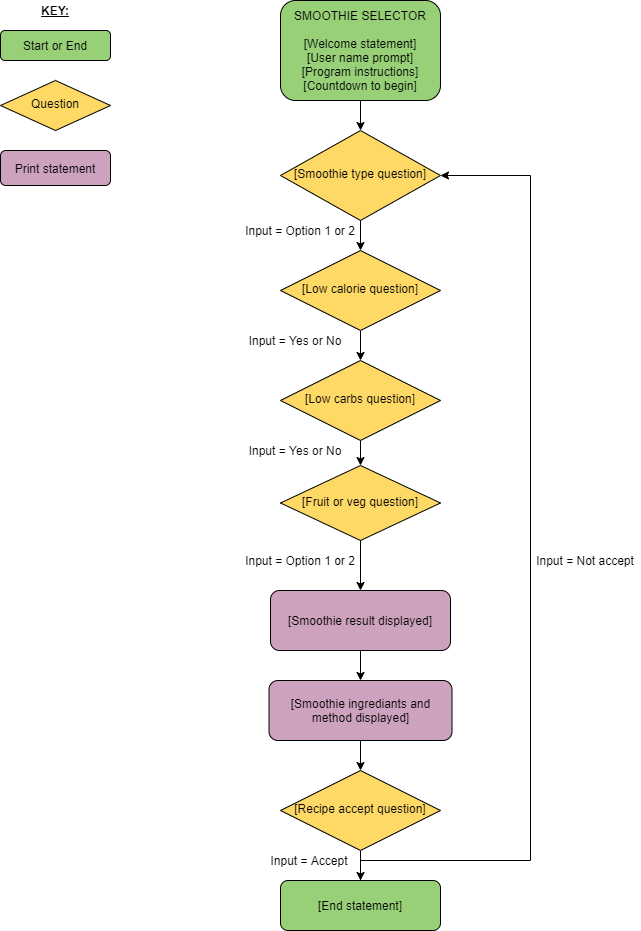

The diagram above was exported from draw.io. Its source (the exported page's mxGraphModel, read from the mxfile embedded in the PNG):
<mxGraphModel dx="1022" dy="411" grid="1" gridSize="10" guides="1" tooltips="1" connect="1" arrows="1" fold="1" page="1" pageScale="1" pageWidth="827" pageHeight="1169" math="0" shadow="0">
  <root>
    <mxCell id="WIyWlLk6GJQsqaUBKTNV-0" />
    <mxCell id="WIyWlLk6GJQsqaUBKTNV-1" parent="WIyWlLk6GJQsqaUBKTNV-0" />
    <mxCell id="FCEDN5HShVZtYdISkB3n-8" value="" style="edgeStyle=orthogonalEdgeStyle;rounded=0;orthogonalLoop=1;jettySize=auto;html=1;" parent="WIyWlLk6GJQsqaUBKTNV-1" source="WIyWlLk6GJQsqaUBKTNV-3" target="FCEDN5HShVZtYdISkB3n-2" edge="1">
      <mxGeometry relative="1" as="geometry" />
    </mxCell>
    <mxCell id="WIyWlLk6GJQsqaUBKTNV-3" value="&lt;font&gt;&lt;font style=&quot;font-size: 12px&quot;&gt;SMOOTHIE SELECTOR&lt;br&gt;&lt;br&gt;[Welcome statement]&lt;br&gt;[User name prompt]&lt;br&gt;[Program instructions]&lt;br&gt;[Countdown to begin]&lt;/font&gt;&lt;br&gt;&lt;/font&gt;" style="rounded=1;whiteSpace=wrap;html=1;fontSize=12;glass=0;strokeWidth=1;shadow=0;fillColor=#97D077;" parent="WIyWlLk6GJQsqaUBKTNV-1" vertex="1">
      <mxGeometry x="330" y="40" width="160" height="100" as="geometry" />
    </mxCell>
    <mxCell id="FCEDN5HShVZtYdISkB3n-10" value="" style="edgeStyle=orthogonalEdgeStyle;rounded=0;orthogonalLoop=1;jettySize=auto;html=1;" parent="WIyWlLk6GJQsqaUBKTNV-1" source="WIyWlLk6GJQsqaUBKTNV-6" target="FCEDN5HShVZtYdISkB3n-0" edge="1">
      <mxGeometry relative="1" as="geometry" />
    </mxCell>
    <mxCell id="WIyWlLk6GJQsqaUBKTNV-6" value="[Low calorie question]" style="rhombus;whiteSpace=wrap;html=1;shadow=0;fontFamily=Helvetica;fontSize=12;align=center;strokeWidth=1;spacing=6;spacingTop=-4;fillColor=#FFD966;" parent="WIyWlLk6GJQsqaUBKTNV-1" vertex="1">
      <mxGeometry x="330" y="290" width="160" height="80" as="geometry" />
    </mxCell>
    <mxCell id="FCEDN5HShVZtYdISkB3n-11" value="" style="edgeStyle=orthogonalEdgeStyle;rounded=0;orthogonalLoop=1;jettySize=auto;html=1;" parent="WIyWlLk6GJQsqaUBKTNV-1" source="FCEDN5HShVZtYdISkB3n-0" target="FCEDN5HShVZtYdISkB3n-1" edge="1">
      <mxGeometry relative="1" as="geometry" />
    </mxCell>
    <mxCell id="FCEDN5HShVZtYdISkB3n-0" value="[Low carbs question]" style="rhombus;whiteSpace=wrap;html=1;shadow=0;fontFamily=Helvetica;fontSize=12;align=center;strokeWidth=1;spacing=6;spacingTop=-4;fillColor=#FFD966;" parent="WIyWlLk6GJQsqaUBKTNV-1" vertex="1">
      <mxGeometry x="330" y="400" width="160" height="80" as="geometry" />
    </mxCell>
    <mxCell id="FCEDN5HShVZtYdISkB3n-14" value="" style="edgeStyle=orthogonalEdgeStyle;rounded=0;orthogonalLoop=1;jettySize=auto;html=1;" parent="WIyWlLk6GJQsqaUBKTNV-1" source="FCEDN5HShVZtYdISkB3n-1" target="FCEDN5HShVZtYdISkB3n-5" edge="1">
      <mxGeometry relative="1" as="geometry" />
    </mxCell>
    <mxCell id="FCEDN5HShVZtYdISkB3n-1" value="[Fruit or veg question]" style="rhombus;whiteSpace=wrap;html=1;shadow=0;fontFamily=Helvetica;fontSize=12;align=center;strokeWidth=1;spacing=6;spacingTop=-4;fillColor=#FFD966;" parent="WIyWlLk6GJQsqaUBKTNV-1" vertex="1">
      <mxGeometry x="330" y="505" width="160" height="75" as="geometry" />
    </mxCell>
    <mxCell id="FCEDN5HShVZtYdISkB3n-9" value="" style="edgeStyle=orthogonalEdgeStyle;rounded=0;orthogonalLoop=1;jettySize=auto;html=1;" parent="WIyWlLk6GJQsqaUBKTNV-1" source="FCEDN5HShVZtYdISkB3n-2" target="WIyWlLk6GJQsqaUBKTNV-6" edge="1">
      <mxGeometry relative="1" as="geometry" />
    </mxCell>
    <mxCell id="FCEDN5HShVZtYdISkB3n-2" value="[Smoothie type question]" style="rhombus;whiteSpace=wrap;html=1;shadow=0;fontFamily=Helvetica;fontSize=12;align=center;strokeWidth=1;spacing=6;spacingTop=-4;fillColor=#FFD966;" parent="WIyWlLk6GJQsqaUBKTNV-1" vertex="1">
      <mxGeometry x="330" y="170" width="160" height="90" as="geometry" />
    </mxCell>
    <mxCell id="FCEDN5HShVZtYdISkB3n-19" value="" style="edgeStyle=orthogonalEdgeStyle;rounded=0;orthogonalLoop=1;jettySize=auto;html=1;" parent="WIyWlLk6GJQsqaUBKTNV-1" source="FCEDN5HShVZtYdISkB3n-4" target="FCEDN5HShVZtYdISkB3n-7" edge="1">
      <mxGeometry relative="1" as="geometry" />
    </mxCell>
    <mxCell id="FCEDN5HShVZtYdISkB3n-4" value="[Recipe accept question]" style="rhombus;whiteSpace=wrap;html=1;shadow=0;fontFamily=Helvetica;fontSize=12;align=center;strokeWidth=1;spacing=6;spacingTop=-4;fillColor=#FFD966;" parent="WIyWlLk6GJQsqaUBKTNV-1" vertex="1">
      <mxGeometry x="330" y="810" width="160" height="80" as="geometry" />
    </mxCell>
    <mxCell id="FCEDN5HShVZtYdISkB3n-17" value="" style="edgeStyle=orthogonalEdgeStyle;rounded=0;orthogonalLoop=1;jettySize=auto;html=1;" parent="WIyWlLk6GJQsqaUBKTNV-1" source="FCEDN5HShVZtYdISkB3n-5" target="FCEDN5HShVZtYdISkB3n-15" edge="1">
      <mxGeometry relative="1" as="geometry" />
    </mxCell>
    <mxCell id="FCEDN5HShVZtYdISkB3n-5" value="[Smoothie result displayed]" style="rounded=1;whiteSpace=wrap;html=1;fillColor=#CDA2BE;" parent="WIyWlLk6GJQsqaUBKTNV-1" vertex="1">
      <mxGeometry x="320" y="630" width="180" height="60" as="geometry" />
    </mxCell>
    <mxCell id="FCEDN5HShVZtYdISkB3n-43" style="edgeStyle=orthogonalEdgeStyle;rounded=0;orthogonalLoop=1;jettySize=auto;html=1;" parent="WIyWlLk6GJQsqaUBKTNV-1" source="FCEDN5HShVZtYdISkB3n-7" edge="1">
      <mxGeometry relative="1" as="geometry">
        <Array as="points">
          <mxPoint x="410" y="900" />
          <mxPoint x="580" y="900" />
          <mxPoint x="580" y="215" />
        </Array>
        <mxPoint x="490" y="215" as="targetPoint" />
      </mxGeometry>
    </mxCell>
    <mxCell id="FCEDN5HShVZtYdISkB3n-7" value="&lt;font&gt;[End statement]&lt;br&gt;&lt;/font&gt;" style="rounded=1;whiteSpace=wrap;html=1;fontSize=12;glass=0;strokeWidth=1;shadow=0;fillColor=#97D077;" parent="WIyWlLk6GJQsqaUBKTNV-1" vertex="1">
      <mxGeometry x="330" y="920" width="160" height="50" as="geometry" />
    </mxCell>
    <mxCell id="FCEDN5HShVZtYdISkB3n-18" value="" style="edgeStyle=orthogonalEdgeStyle;rounded=0;orthogonalLoop=1;jettySize=auto;html=1;" parent="WIyWlLk6GJQsqaUBKTNV-1" source="FCEDN5HShVZtYdISkB3n-15" target="FCEDN5HShVZtYdISkB3n-4" edge="1">
      <mxGeometry relative="1" as="geometry" />
    </mxCell>
    <mxCell id="FCEDN5HShVZtYdISkB3n-15" value="[Smoothie ingrediants and method displayed]" style="rounded=1;whiteSpace=wrap;html=1;fillColor=#CDA2BE;" parent="WIyWlLk6GJQsqaUBKTNV-1" vertex="1">
      <mxGeometry x="318.5" y="720" width="183" height="60" as="geometry" />
    </mxCell>
    <mxCell id="FCEDN5HShVZtYdISkB3n-20" value="Input = Option 1 or 2" style="text;html=1;strokeColor=none;fillColor=none;align=center;verticalAlign=middle;whiteSpace=wrap;rounded=0;" parent="WIyWlLk6GJQsqaUBKTNV-1" vertex="1">
      <mxGeometry x="290" y="260" width="120" height="20" as="geometry" />
    </mxCell>
    <mxCell id="FCEDN5HShVZtYdISkB3n-24" value="Input = Yes or No" style="text;html=1;strokeColor=none;fillColor=none;align=center;verticalAlign=middle;whiteSpace=wrap;rounded=0;" parent="WIyWlLk6GJQsqaUBKTNV-1" vertex="1">
      <mxGeometry x="290" y="370" width="110" height="20" as="geometry" />
    </mxCell>
    <mxCell id="FCEDN5HShVZtYdISkB3n-34" value="Input = Yes or No" style="text;html=1;strokeColor=none;fillColor=none;align=center;verticalAlign=middle;whiteSpace=wrap;rounded=0;" parent="WIyWlLk6GJQsqaUBKTNV-1" vertex="1">
      <mxGeometry x="290" y="480" width="110" height="20" as="geometry" />
    </mxCell>
    <mxCell id="FCEDN5HShVZtYdISkB3n-36" value="Input = Option 1 or 2" style="text;html=1;strokeColor=none;fillColor=none;align=center;verticalAlign=middle;whiteSpace=wrap;rounded=0;" parent="WIyWlLk6GJQsqaUBKTNV-1" vertex="1">
      <mxGeometry x="290" y="590" width="120" height="20" as="geometry" />
    </mxCell>
    <mxCell id="FCEDN5HShVZtYdISkB3n-38" value="Input = Accept" style="text;html=1;strokeColor=none;fillColor=none;align=center;verticalAlign=middle;whiteSpace=wrap;rounded=0;" parent="WIyWlLk6GJQsqaUBKTNV-1" vertex="1">
      <mxGeometry x="304" y="890" width="110" height="20" as="geometry" />
    </mxCell>
    <mxCell id="FCEDN5HShVZtYdISkB3n-44" value="Input = Not accept" style="text;html=1;strokeColor=none;fillColor=none;align=center;verticalAlign=middle;whiteSpace=wrap;rounded=0;" parent="WIyWlLk6GJQsqaUBKTNV-1" vertex="1">
      <mxGeometry x="580" y="590" width="110" height="20" as="geometry" />
    </mxCell>
    <mxCell id="FCEDN5HShVZtYdISkB3n-45" value="&lt;font&gt;Start or End&lt;br&gt;&lt;/font&gt;" style="rounded=1;whiteSpace=wrap;html=1;fontSize=12;glass=0;strokeWidth=1;shadow=0;fillColor=#97D077;" parent="WIyWlLk6GJQsqaUBKTNV-1" vertex="1">
      <mxGeometry x="50" y="70" width="110" height="30" as="geometry" />
    </mxCell>
    <mxCell id="FCEDN5HShVZtYdISkB3n-46" value="Question" style="rhombus;whiteSpace=wrap;html=1;shadow=0;fontFamily=Helvetica;fontSize=12;align=center;strokeWidth=1;spacing=6;spacingTop=-4;fillColor=#FFD966;" parent="WIyWlLk6GJQsqaUBKTNV-1" vertex="1">
      <mxGeometry x="50" y="120" width="110" height="50" as="geometry" />
    </mxCell>
    <mxCell id="FCEDN5HShVZtYdISkB3n-47" value="Print statement" style="rounded=1;whiteSpace=wrap;html=1;fillColor=#CDA2BE;" parent="WIyWlLk6GJQsqaUBKTNV-1" vertex="1">
      <mxGeometry x="50" y="190" width="110" height="35" as="geometry" />
    </mxCell>
    <mxCell id="FCEDN5HShVZtYdISkB3n-48" value="&lt;b&gt;&lt;u&gt;KEY:&lt;/u&gt;&lt;/b&gt;" style="text;html=1;strokeColor=none;fillColor=none;align=center;verticalAlign=middle;whiteSpace=wrap;rounded=0;" parent="WIyWlLk6GJQsqaUBKTNV-1" vertex="1">
      <mxGeometry x="85" y="40" width="40" height="20" as="geometry" />
    </mxCell>
  </root>
</mxGraphModel>